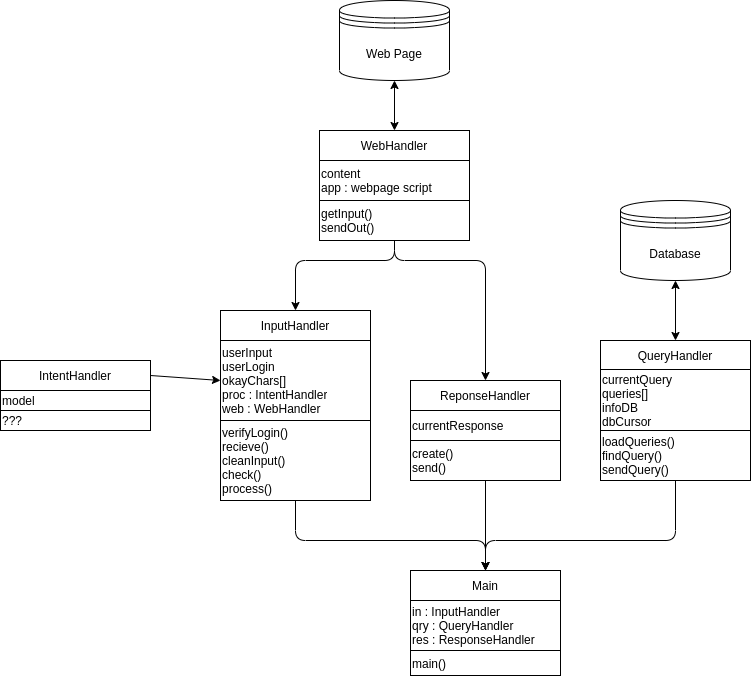

The diagram above was exported from draw.io. Its source (the exported page's mxGraphModel, read from the mxfile embedded in the PNG):
<mxGraphModel dx="1422" dy="702" grid="1" gridSize="10" guides="1" tooltips="1" connect="1" arrows="1" fold="1" page="1" pageScale="1" pageWidth="827" pageHeight="1169" math="0" shadow="0">
  <root>
    <mxCell id="WIyWlLk6GJQsqaUBKTNV-0" />
    <mxCell id="WIyWlLk6GJQsqaUBKTNV-1" parent="WIyWlLk6GJQsqaUBKTNV-0" />
    <mxCell id="92F7TbZmp62SrGCFvUiL-46" value="" style="edgeStyle=elbowEdgeStyle;elbow=vertical;endArrow=classic;html=1;" parent="WIyWlLk6GJQsqaUBKTNV-1" source="92F7TbZmp62SrGCFvUiL-13" target="92F7TbZmp62SrGCFvUiL-37" edge="1">
      <mxGeometry width="50" height="50" relative="1" as="geometry">
        <mxPoint x="340" y="610" as="sourcePoint" />
        <mxPoint x="507" y="576" as="targetPoint" />
        <Array as="points">
          <mxPoint x="505" y="590" />
          <mxPoint x="450" y="590" />
          <mxPoint x="420" y="530" />
        </Array>
      </mxGeometry>
    </mxCell>
    <mxCell id="92F7TbZmp62SrGCFvUiL-48" value="" style="endArrow=classic;html=1;entryX=0;entryY=0.5;entryDx=0;entryDy=0;exitX=1;exitY=0.5;exitDx=0;exitDy=0;" parent="WIyWlLk6GJQsqaUBKTNV-1" source="92F7TbZmp62SrGCFvUiL-30" target="92F7TbZmp62SrGCFvUiL-11" edge="1">
      <mxGeometry width="50" height="50" relative="1" as="geometry">
        <mxPoint x="340" y="610" as="sourcePoint" />
        <mxPoint x="390" y="560" as="targetPoint" />
      </mxGeometry>
    </mxCell>
    <mxCell id="92F7TbZmp62SrGCFvUiL-50" value="" style="endArrow=classic;html=1;" parent="WIyWlLk6GJQsqaUBKTNV-1" source="92F7TbZmp62SrGCFvUiL-27" target="92F7TbZmp62SrGCFvUiL-37" edge="1">
      <mxGeometry width="50" height="50" relative="1" as="geometry">
        <mxPoint x="340" y="610" as="sourcePoint" />
        <mxPoint x="390" y="560" as="targetPoint" />
      </mxGeometry>
    </mxCell>
    <mxCell id="92F7TbZmp62SrGCFvUiL-51" value="" style="edgeStyle=elbowEdgeStyle;elbow=vertical;endArrow=classic;html=1;" parent="WIyWlLk6GJQsqaUBKTNV-1" source="92F7TbZmp62SrGCFvUiL-6" target="92F7TbZmp62SrGCFvUiL-37" edge="1">
      <mxGeometry width="50" height="50" relative="1" as="geometry">
        <mxPoint x="340" y="610" as="sourcePoint" />
        <mxPoint x="390" y="560" as="targetPoint" />
        <Array as="points">
          <mxPoint x="505" y="590" />
          <mxPoint x="550" y="580" />
          <mxPoint x="590" y="530" />
        </Array>
      </mxGeometry>
    </mxCell>
    <mxCell id="92F7TbZmp62SrGCFvUiL-29" value="" style="shape=table;html=1;whiteSpace=wrap;startSize=0;container=1;collapsible=0;childLayout=tableLayout;" parent="WIyWlLk6GJQsqaUBKTNV-1" vertex="1">
      <mxGeometry x="20" y="410" width="150" height="70" as="geometry" />
    </mxCell>
    <mxCell id="92F7TbZmp62SrGCFvUiL-30" value="" style="shape=partialRectangle;html=1;whiteSpace=wrap;collapsible=0;dropTarget=0;pointerEvents=0;fillColor=none;top=0;left=0;bottom=0;right=0;points=[[0,0.5],[1,0.5]];portConstraint=eastwest;" parent="92F7TbZmp62SrGCFvUiL-29" vertex="1">
      <mxGeometry width="150" height="30" as="geometry" />
    </mxCell>
    <mxCell id="92F7TbZmp62SrGCFvUiL-31" value="IntentHandler" style="shape=partialRectangle;html=1;whiteSpace=wrap;connectable=0;overflow=hidden;fillColor=none;top=0;left=0;bottom=0;right=0;" parent="92F7TbZmp62SrGCFvUiL-30" vertex="1">
      <mxGeometry width="150" height="30" as="geometry" />
    </mxCell>
    <mxCell id="92F7TbZmp62SrGCFvUiL-32" value="" style="shape=partialRectangle;html=1;whiteSpace=wrap;collapsible=0;dropTarget=0;pointerEvents=0;fillColor=none;top=0;left=0;bottom=0;right=0;points=[[0,0.5],[1,0.5]];portConstraint=eastwest;" parent="92F7TbZmp62SrGCFvUiL-29" vertex="1">
      <mxGeometry y="30" width="150" height="20" as="geometry" />
    </mxCell>
    <mxCell id="92F7TbZmp62SrGCFvUiL-33" value="model" style="shape=partialRectangle;html=1;whiteSpace=wrap;connectable=0;overflow=hidden;fillColor=none;top=0;left=0;bottom=0;right=0;align=left;" parent="92F7TbZmp62SrGCFvUiL-32" vertex="1">
      <mxGeometry width="150" height="20" as="geometry" />
    </mxCell>
    <mxCell id="92F7TbZmp62SrGCFvUiL-34" value="" style="shape=partialRectangle;html=1;whiteSpace=wrap;collapsible=0;dropTarget=0;pointerEvents=0;fillColor=none;top=0;left=0;bottom=0;right=0;points=[[0,0.5],[1,0.5]];portConstraint=eastwest;" parent="92F7TbZmp62SrGCFvUiL-29" vertex="1">
      <mxGeometry y="50" width="150" height="20" as="geometry" />
    </mxCell>
    <mxCell id="92F7TbZmp62SrGCFvUiL-35" value="???" style="shape=partialRectangle;html=1;whiteSpace=wrap;connectable=0;overflow=hidden;fillColor=none;top=0;left=0;bottom=0;right=0;align=left;" parent="92F7TbZmp62SrGCFvUiL-34" vertex="1">
      <mxGeometry width="150" height="20" as="geometry" />
    </mxCell>
    <mxCell id="92F7TbZmp62SrGCFvUiL-36" value="" style="shape=table;html=1;whiteSpace=wrap;startSize=0;container=1;collapsible=0;childLayout=tableLayout;" parent="WIyWlLk6GJQsqaUBKTNV-1" vertex="1">
      <mxGeometry x="430" y="620" width="150" height="105" as="geometry" />
    </mxCell>
    <mxCell id="92F7TbZmp62SrGCFvUiL-37" value="" style="shape=partialRectangle;html=1;whiteSpace=wrap;collapsible=0;dropTarget=0;pointerEvents=0;fillColor=none;top=0;left=0;bottom=0;right=0;points=[[0,0.5],[1,0.5]];portConstraint=eastwest;" parent="92F7TbZmp62SrGCFvUiL-36" vertex="1">
      <mxGeometry width="150" height="30" as="geometry" />
    </mxCell>
    <mxCell id="92F7TbZmp62SrGCFvUiL-38" value="Main" style="shape=partialRectangle;html=1;whiteSpace=wrap;connectable=0;overflow=hidden;fillColor=none;top=0;left=0;bottom=0;right=0;" parent="92F7TbZmp62SrGCFvUiL-37" vertex="1">
      <mxGeometry width="150" height="30" as="geometry" />
    </mxCell>
    <mxCell id="92F7TbZmp62SrGCFvUiL-39" value="" style="shape=partialRectangle;html=1;whiteSpace=wrap;collapsible=0;dropTarget=0;pointerEvents=0;fillColor=none;top=0;left=0;bottom=0;right=0;points=[[0,0.5],[1,0.5]];portConstraint=eastwest;" parent="92F7TbZmp62SrGCFvUiL-36" vertex="1">
      <mxGeometry y="30" width="150" height="50" as="geometry" />
    </mxCell>
    <mxCell id="92F7TbZmp62SrGCFvUiL-40" value="in : InputHandler&lt;br&gt;qry : QueryHandler&lt;br&gt;res : ResponseHandler" style="shape=partialRectangle;html=1;whiteSpace=wrap;connectable=0;overflow=hidden;fillColor=none;top=0;left=0;bottom=0;right=0;align=left;" parent="92F7TbZmp62SrGCFvUiL-39" vertex="1">
      <mxGeometry width="150" height="50" as="geometry" />
    </mxCell>
    <mxCell id="92F7TbZmp62SrGCFvUiL-41" value="" style="shape=partialRectangle;html=1;whiteSpace=wrap;collapsible=0;dropTarget=0;pointerEvents=0;fillColor=none;top=0;left=0;bottom=0;right=0;points=[[0,0.5],[1,0.5]];portConstraint=eastwest;" parent="92F7TbZmp62SrGCFvUiL-36" vertex="1">
      <mxGeometry y="80" width="150" height="25" as="geometry" />
    </mxCell>
    <mxCell id="92F7TbZmp62SrGCFvUiL-42" value="main()&lt;br&gt;" style="shape=partialRectangle;html=1;whiteSpace=wrap;connectable=0;overflow=hidden;fillColor=none;top=0;left=0;bottom=0;right=0;align=left;" parent="92F7TbZmp62SrGCFvUiL-41" vertex="1">
      <mxGeometry width="150" height="25" as="geometry" />
    </mxCell>
    <mxCell id="92F7TbZmp62SrGCFvUiL-1" value="" style="shape=table;html=1;whiteSpace=wrap;startSize=0;container=1;collapsible=0;childLayout=tableLayout;" parent="WIyWlLk6GJQsqaUBKTNV-1" vertex="1">
      <mxGeometry x="620" y="390" width="150" height="140" as="geometry" />
    </mxCell>
    <mxCell id="92F7TbZmp62SrGCFvUiL-2" value="" style="shape=partialRectangle;html=1;whiteSpace=wrap;collapsible=0;dropTarget=0;pointerEvents=0;fillColor=none;top=0;left=0;bottom=0;right=0;points=[[0,0.5],[1,0.5]];portConstraint=eastwest;" parent="92F7TbZmp62SrGCFvUiL-1" vertex="1">
      <mxGeometry width="150" height="29" as="geometry" />
    </mxCell>
    <mxCell id="92F7TbZmp62SrGCFvUiL-3" value="QueryHandler" style="shape=partialRectangle;html=1;whiteSpace=wrap;connectable=0;overflow=hidden;fillColor=none;top=0;left=0;bottom=0;right=0;" parent="92F7TbZmp62SrGCFvUiL-2" vertex="1">
      <mxGeometry width="150" height="29" as="geometry" />
    </mxCell>
    <mxCell id="92F7TbZmp62SrGCFvUiL-4" value="" style="shape=partialRectangle;html=1;whiteSpace=wrap;collapsible=0;dropTarget=0;pointerEvents=0;fillColor=none;top=0;left=0;bottom=0;right=0;points=[[0,0.5],[1,0.5]];portConstraint=eastwest;" parent="92F7TbZmp62SrGCFvUiL-1" vertex="1">
      <mxGeometry y="29" width="150" height="61" as="geometry" />
    </mxCell>
    <mxCell id="92F7TbZmp62SrGCFvUiL-5" value="currentQuery&lt;br&gt;queries[]&lt;br&gt;infoDB&lt;br&gt;dbCursor" style="shape=partialRectangle;html=1;whiteSpace=wrap;connectable=0;overflow=hidden;fillColor=none;top=0;left=0;bottom=0;right=0;align=left;" parent="92F7TbZmp62SrGCFvUiL-4" vertex="1">
      <mxGeometry width="150" height="61" as="geometry" />
    </mxCell>
    <mxCell id="92F7TbZmp62SrGCFvUiL-6" value="" style="shape=partialRectangle;html=1;whiteSpace=wrap;collapsible=0;dropTarget=0;pointerEvents=0;fillColor=none;top=0;left=0;bottom=0;right=0;points=[[0,0.5],[1,0.5]];portConstraint=eastwest;" parent="92F7TbZmp62SrGCFvUiL-1" vertex="1">
      <mxGeometry y="90" width="150" height="50" as="geometry" />
    </mxCell>
    <mxCell id="92F7TbZmp62SrGCFvUiL-7" value="loadQueries()&lt;br&gt;findQuery()&lt;br&gt;sendQuery()" style="shape=partialRectangle;html=1;whiteSpace=wrap;connectable=0;overflow=hidden;fillColor=none;top=0;left=0;bottom=0;right=0;align=left;" parent="92F7TbZmp62SrGCFvUiL-6" vertex="1">
      <mxGeometry width="150" height="50" as="geometry" />
    </mxCell>
    <mxCell id="92F7TbZmp62SrGCFvUiL-22" value="" style="shape=table;html=1;whiteSpace=wrap;startSize=0;container=1;collapsible=0;childLayout=tableLayout;" parent="WIyWlLk6GJQsqaUBKTNV-1" vertex="1">
      <mxGeometry x="430" y="430" width="150" height="100" as="geometry" />
    </mxCell>
    <mxCell id="92F7TbZmp62SrGCFvUiL-23" value="" style="shape=partialRectangle;html=1;whiteSpace=wrap;collapsible=0;dropTarget=0;pointerEvents=0;fillColor=none;top=0;left=0;bottom=0;right=0;points=[[0,0.5],[1,0.5]];portConstraint=eastwest;" parent="92F7TbZmp62SrGCFvUiL-22" vertex="1">
      <mxGeometry width="150" height="30" as="geometry" />
    </mxCell>
    <mxCell id="92F7TbZmp62SrGCFvUiL-24" value="ReponseHandler" style="shape=partialRectangle;html=1;whiteSpace=wrap;connectable=0;overflow=hidden;fillColor=none;top=0;left=0;bottom=0;right=0;" parent="92F7TbZmp62SrGCFvUiL-23" vertex="1">
      <mxGeometry width="150" height="30" as="geometry" />
    </mxCell>
    <mxCell id="92F7TbZmp62SrGCFvUiL-25" value="" style="shape=partialRectangle;html=1;whiteSpace=wrap;collapsible=0;dropTarget=0;pointerEvents=0;fillColor=none;top=0;left=0;bottom=0;right=0;points=[[0,0.5],[1,0.5]];portConstraint=eastwest;" parent="92F7TbZmp62SrGCFvUiL-22" vertex="1">
      <mxGeometry y="30" width="150" height="30" as="geometry" />
    </mxCell>
    <mxCell id="92F7TbZmp62SrGCFvUiL-26" value="currentResponse" style="shape=partialRectangle;html=1;whiteSpace=wrap;connectable=0;overflow=hidden;fillColor=none;top=0;left=0;bottom=0;right=0;align=left;" parent="92F7TbZmp62SrGCFvUiL-25" vertex="1">
      <mxGeometry width="150" height="30" as="geometry" />
    </mxCell>
    <mxCell id="92F7TbZmp62SrGCFvUiL-27" value="" style="shape=partialRectangle;html=1;whiteSpace=wrap;collapsible=0;dropTarget=0;pointerEvents=0;fillColor=none;top=0;left=0;bottom=0;right=0;points=[[0,0.5],[1,0.5]];portConstraint=eastwest;" parent="92F7TbZmp62SrGCFvUiL-22" vertex="1">
      <mxGeometry y="60" width="150" height="40" as="geometry" />
    </mxCell>
    <mxCell id="92F7TbZmp62SrGCFvUiL-28" value="create()&lt;br&gt;send()" style="shape=partialRectangle;html=1;whiteSpace=wrap;connectable=0;overflow=hidden;fillColor=none;top=0;left=0;bottom=0;right=0;align=left;" parent="92F7TbZmp62SrGCFvUiL-27" vertex="1">
      <mxGeometry width="150" height="40" as="geometry" />
    </mxCell>
    <mxCell id="92F7TbZmp62SrGCFvUiL-8" value="" style="shape=table;html=1;whiteSpace=wrap;startSize=0;container=1;collapsible=0;childLayout=tableLayout;" parent="WIyWlLk6GJQsqaUBKTNV-1" vertex="1">
      <mxGeometry x="240" y="360" width="150" height="190" as="geometry" />
    </mxCell>
    <mxCell id="92F7TbZmp62SrGCFvUiL-9" value="" style="shape=partialRectangle;html=1;whiteSpace=wrap;collapsible=0;dropTarget=0;pointerEvents=0;fillColor=none;top=0;left=0;bottom=0;right=0;points=[[0,0.5],[1,0.5]];portConstraint=eastwest;" parent="92F7TbZmp62SrGCFvUiL-8" vertex="1">
      <mxGeometry width="150" height="30" as="geometry" />
    </mxCell>
    <mxCell id="92F7TbZmp62SrGCFvUiL-10" value="InputHandler" style="shape=partialRectangle;html=1;whiteSpace=wrap;connectable=0;overflow=hidden;fillColor=none;top=0;left=0;bottom=0;right=0;" parent="92F7TbZmp62SrGCFvUiL-9" vertex="1">
      <mxGeometry width="150" height="30" as="geometry" />
    </mxCell>
    <mxCell id="92F7TbZmp62SrGCFvUiL-11" value="" style="shape=partialRectangle;html=1;whiteSpace=wrap;collapsible=0;dropTarget=0;pointerEvents=0;fillColor=none;top=0;left=0;bottom=0;right=0;points=[[0,0.5],[1,0.5]];portConstraint=eastwest;" parent="92F7TbZmp62SrGCFvUiL-8" vertex="1">
      <mxGeometry y="30" width="150" height="80" as="geometry" />
    </mxCell>
    <mxCell id="92F7TbZmp62SrGCFvUiL-12" value="userInput&lt;br&gt;userLogin&lt;br&gt;okayChars[]&lt;br&gt;proc : IntentHandler&lt;br&gt;web : WebHandler" style="shape=partialRectangle;html=1;whiteSpace=wrap;connectable=0;overflow=hidden;fillColor=none;top=0;left=0;bottom=0;right=0;align=left;" parent="92F7TbZmp62SrGCFvUiL-11" vertex="1">
      <mxGeometry width="150" height="80" as="geometry" />
    </mxCell>
    <mxCell id="92F7TbZmp62SrGCFvUiL-13" value="" style="shape=partialRectangle;html=1;whiteSpace=wrap;collapsible=0;dropTarget=0;pointerEvents=0;fillColor=none;top=0;left=0;bottom=0;right=0;points=[[0,0.5],[1,0.5]];portConstraint=eastwest;" parent="92F7TbZmp62SrGCFvUiL-8" vertex="1">
      <mxGeometry y="110" width="150" height="80" as="geometry" />
    </mxCell>
    <mxCell id="92F7TbZmp62SrGCFvUiL-14" value="verifyLogin()&lt;br&gt;recieve()&lt;br&gt;cleanInput()&lt;br&gt;check()&lt;br&gt;process()" style="shape=partialRectangle;html=1;whiteSpace=wrap;connectable=0;overflow=hidden;fillColor=none;top=0;left=0;bottom=0;right=0;align=left;" parent="92F7TbZmp62SrGCFvUiL-13" vertex="1">
      <mxGeometry width="150" height="80" as="geometry" />
    </mxCell>
    <mxCell id="s0cRZ3kV2MSJbHDoRa_K-0" value="" style="shape=table;html=1;whiteSpace=wrap;startSize=0;container=1;collapsible=0;childLayout=tableLayout;" vertex="1" parent="WIyWlLk6GJQsqaUBKTNV-1">
      <mxGeometry x="339" y="180" width="150" height="110" as="geometry" />
    </mxCell>
    <mxCell id="s0cRZ3kV2MSJbHDoRa_K-1" value="" style="shape=partialRectangle;html=1;whiteSpace=wrap;collapsible=0;dropTarget=0;pointerEvents=0;fillColor=none;top=0;left=0;bottom=0;right=0;points=[[0,0.5],[1,0.5]];portConstraint=eastwest;" vertex="1" parent="s0cRZ3kV2MSJbHDoRa_K-0">
      <mxGeometry width="150" height="30" as="geometry" />
    </mxCell>
    <mxCell id="s0cRZ3kV2MSJbHDoRa_K-2" value="WebHandler" style="shape=partialRectangle;html=1;whiteSpace=wrap;connectable=0;overflow=hidden;fillColor=none;top=0;left=0;bottom=0;right=0;" vertex="1" parent="s0cRZ3kV2MSJbHDoRa_K-1">
      <mxGeometry width="150" height="30" as="geometry" />
    </mxCell>
    <mxCell id="s0cRZ3kV2MSJbHDoRa_K-3" value="" style="shape=partialRectangle;html=1;whiteSpace=wrap;collapsible=0;dropTarget=0;pointerEvents=0;fillColor=none;top=0;left=0;bottom=0;right=0;points=[[0,0.5],[1,0.5]];portConstraint=eastwest;" vertex="1" parent="s0cRZ3kV2MSJbHDoRa_K-0">
      <mxGeometry y="30" width="150" height="40" as="geometry" />
    </mxCell>
    <mxCell id="s0cRZ3kV2MSJbHDoRa_K-4" value="content&lt;br&gt;app : webpage script" style="shape=partialRectangle;html=1;whiteSpace=wrap;connectable=0;overflow=hidden;fillColor=none;top=0;left=0;bottom=0;right=0;align=left;" vertex="1" parent="s0cRZ3kV2MSJbHDoRa_K-3">
      <mxGeometry width="150" height="40" as="geometry" />
    </mxCell>
    <mxCell id="s0cRZ3kV2MSJbHDoRa_K-5" value="" style="shape=partialRectangle;html=1;whiteSpace=wrap;collapsible=0;dropTarget=0;pointerEvents=0;fillColor=none;top=0;left=0;bottom=0;right=0;points=[[0,0.5],[1,0.5]];portConstraint=eastwest;" vertex="1" parent="s0cRZ3kV2MSJbHDoRa_K-0">
      <mxGeometry y="70" width="150" height="40" as="geometry" />
    </mxCell>
    <mxCell id="s0cRZ3kV2MSJbHDoRa_K-6" value="getInput()&lt;br&gt;sendOut()" style="shape=partialRectangle;html=1;whiteSpace=wrap;connectable=0;overflow=hidden;fillColor=none;top=0;left=0;bottom=0;right=0;align=left;" vertex="1" parent="s0cRZ3kV2MSJbHDoRa_K-5">
      <mxGeometry width="150" height="40" as="geometry" />
    </mxCell>
    <mxCell id="s0cRZ3kV2MSJbHDoRa_K-8" value="" style="edgeStyle=elbowEdgeStyle;elbow=vertical;endArrow=classic;html=1;" edge="1" parent="WIyWlLk6GJQsqaUBKTNV-1" source="s0cRZ3kV2MSJbHDoRa_K-5" target="92F7TbZmp62SrGCFvUiL-23">
      <mxGeometry width="50" height="50" relative="1" as="geometry">
        <mxPoint x="430" y="330" as="sourcePoint" />
        <mxPoint x="604" y="380" as="targetPoint" />
        <Array as="points">
          <mxPoint x="505" y="310" />
          <mxPoint x="505" y="340" />
          <mxPoint x="549" y="350" />
          <mxPoint x="519" y="290" />
        </Array>
      </mxGeometry>
    </mxCell>
    <mxCell id="s0cRZ3kV2MSJbHDoRa_K-9" value="" style="edgeStyle=elbowEdgeStyle;elbow=vertical;endArrow=classic;html=1;" edge="1" parent="WIyWlLk6GJQsqaUBKTNV-1" source="s0cRZ3kV2MSJbHDoRa_K-5" target="92F7TbZmp62SrGCFvUiL-9">
      <mxGeometry width="50" height="50" relative="1" as="geometry">
        <mxPoint x="430" y="291" as="sourcePoint" />
        <mxPoint x="515" y="440" as="targetPoint" />
        <Array as="points">
          <mxPoint x="414" y="310" />
          <mxPoint x="515" y="350" />
          <mxPoint x="559" y="360" />
          <mxPoint x="529" y="300" />
        </Array>
      </mxGeometry>
    </mxCell>
    <mxCell id="s0cRZ3kV2MSJbHDoRa_K-11" value="Database" style="shape=datastore;whiteSpace=wrap;html=1;" vertex="1" parent="WIyWlLk6GJQsqaUBKTNV-1">
      <mxGeometry x="640" y="250" width="110" height="80" as="geometry" />
    </mxCell>
    <mxCell id="s0cRZ3kV2MSJbHDoRa_K-12" value="Web Page" style="shape=datastore;whiteSpace=wrap;html=1;" vertex="1" parent="WIyWlLk6GJQsqaUBKTNV-1">
      <mxGeometry x="359" y="50" width="110" height="80" as="geometry" />
    </mxCell>
    <mxCell id="s0cRZ3kV2MSJbHDoRa_K-13" value="" style="endArrow=classic;startArrow=classic;html=1;entryX=0.5;entryY=1;entryDx=0;entryDy=0;" edge="1" parent="WIyWlLk6GJQsqaUBKTNV-1" source="s0cRZ3kV2MSJbHDoRa_K-1" target="s0cRZ3kV2MSJbHDoRa_K-12">
      <mxGeometry width="50" height="50" relative="1" as="geometry">
        <mxPoint x="390" y="420" as="sourcePoint" />
        <mxPoint x="440" y="370" as="targetPoint" />
      </mxGeometry>
    </mxCell>
    <mxCell id="s0cRZ3kV2MSJbHDoRa_K-15" value="" style="endArrow=classic;startArrow=classic;html=1;entryX=0.5;entryY=1;entryDx=0;entryDy=0;" edge="1" parent="WIyWlLk6GJQsqaUBKTNV-1" source="92F7TbZmp62SrGCFvUiL-2" target="s0cRZ3kV2MSJbHDoRa_K-11">
      <mxGeometry width="50" height="50" relative="1" as="geometry">
        <mxPoint x="424" y="190" as="sourcePoint" />
        <mxPoint x="424" y="140" as="targetPoint" />
      </mxGeometry>
    </mxCell>
  </root>
</mxGraphModel>